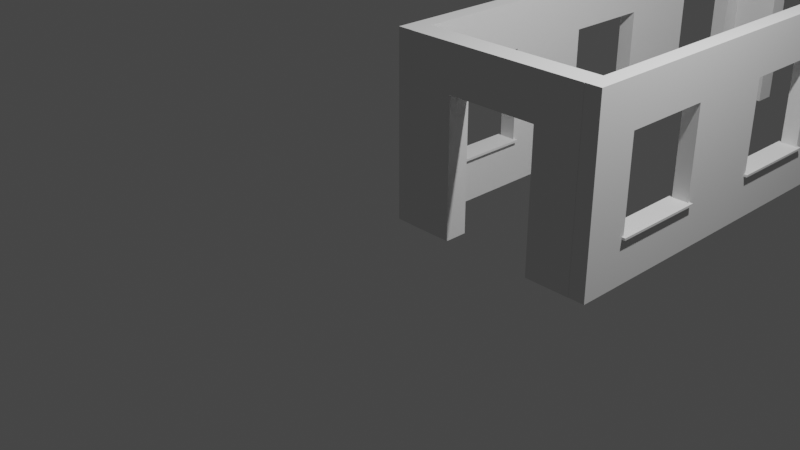 # Source: playground.blend  (saved by Blender 2.80.72; exported with 4.5.12 LTS)
import bpy
from mathutils import Matrix  # noqa: F401  (used for matrix-valued properties, if any)

bpy.ops.wm.read_factory_settings(use_empty=True)
scene = bpy.context.scene
scene.name = 'Scene'

# ---- collections
col_collection = bpy.data.collections.new('Collection'); scene.collection.children.link(col_collection)

# ---- world
world_world = bpy.data.worlds.new('World'); scene.world = world_world
world_world.use_nodes = True; world_world.node_tree.nodes.clear()
_N = world_world.node_tree.nodes; _L = world_world.node_tree.links
n0 = _N.new('ShaderNodeOutputWorld'); n0.name = 'World Output'; n0.location = (300, 300)
n1 = _N.new('ShaderNodeBackground'); n1.name = 'Background'; n1.location = (10, 300)
n1.inputs[0].default_value = (0.05088, 0.05088, 0.05088, 1.0)
_L.new(n1.outputs[0], n0.inputs[0])
n0.is_active_output = True
world_world.color = (0.05088, 0.05088, 0.05088)
world_world.use_sun_shadow = False
world_world.sun_shadow_jitter_overblur = 0.0

# ---- cameras
cam_camera = bpy.data.cameras.new('Camera')
cam_camera.clip_end = 100.0
cam_camera.ortho_scale = 7.314

# ---- lights
light_light = bpy.data.lights.new('Light', 'POINT')
light_light.transmission_factor = 0.0
light_light.cutoff_distance = 30.0
light_light.energy = 1000.0
light_light.shadow_buffer_clip_start = 1.001
light_light.shadow_soft_size = 0.1
light_light.shadow_maximum_resolution = 0.006
light_light.use_absolute_resolution = True

# ---- meshes
me_sm_window_2x2x0_25m = bpy.data.meshes.new('SM_Window_2x2x0.25m')
me_sm_window_2x2x0_25m.from_pydata([(0.1788, 5.96e-08, 0.0001608), (0.1788, 5.96e-08, 2.0), (0.1788, 2.0, 2.0), (0.1788, 2.0, 0.0001608), (0.0002426, 5.96e-08, 0.0001608), (0.0002425, 5.96e-08, 2.0), (0.0002425, 2.0, 2.0), (0.0002426, 2.0, 0.0001608), (0.0002425, 5.96e-08, 1.0), (0.0002425, 1.0, 2.0), (0.0002425, 2.0, 1.0), (0.0002426, 1.0, 0.0001608), (0.1788, 5.96e-08, 1.0), (0.1788, 1.0, 2.0), (0.1788, 2.0, 1.0), (0.1788, 1.0, 0.0001608), (0.1788, 5.96e-08, 1.5), (0.1788, 1.5, 2.0), (0.1788, 2.0, 0.5002), (0.1788, 1.5, 0.0001608), (0.1788, 5.96e-08, 0.5002), (0.1788, 0.5, 2.0), (0.1788, 2.0, 1.5), (0.1788, 0.5, 0.0001608), (0.1788, 1.5, 1.0), (0.1788, 0.5, 1.0), (0.1788, 1.0, 1.5), (0.1788, 1.0, 0.5002), (0.1788, 0.5, 0.5002), (0.1788, 0.5, 1.5), (0.1788, 1.5, 1.5), (0.1788, 1.5, 0.5002), (0.0002425, 5.96e-08, 1.5), (0.0002425, 1.5, 2.0), (0.0002425, 2.0, 0.5002), (0.0002426, 1.5, 0.0001608), (0.0002425, 5.96e-08, 0.5002), (0.0002425, 0.5, 2.0), (0.0002425, 2.0, 1.5), (0.0002426, 0.5, 0.0001608), (0.0002425, 1.0, 0.5002), (0.0002425, 1.0, 1.5), (0.0002425, 0.5, 1.0), (0.0002425, 1.5, 1.0), (0.0002425, 1.5, 1.5), (0.0002425, 0.5, 1.5), (0.0002425, 0.5, 0.5002), (0.0002425, 1.5, 0.5002), (0.0002425, 1.525, 2.0), (0.0002426, 1.525, 0.0001608), (0.0002425, 1.525, 1.0), (0.0002425, 1.525, 1.5), (0.0002425, 1.525, 0.5002), (0.0002425, 0.475, 1.0), (0.0002425, 0.475, 2.0), (0.0002426, 0.475, 0.0001608), (0.0002425, 0.475, 1.5), (0.0002425, 0.475, 0.5002), (0.0002425, 2.0, 0.4752), (0.0002425, 1.0, 0.4752), (0.0002425, 5.96e-08, 0.4752), (0.0002425, 0.5, 0.4752), (0.0002425, 1.5, 0.4752), (0.0002425, 1.525, 0.4752), (0.0002425, 0.475, 0.4752), (0.0002425, 5.96e-08, 1.525), (0.0002425, 2.0, 1.525), (0.0002425, 1.0, 1.525), (0.0002425, 1.5, 1.525), (0.0002425, 0.5, 1.525), (0.0002425, 1.525, 1.525), (0.0002425, 0.475, 1.525), (0.1788, 2.0, 0.4752), (0.1788, 5.96e-08, 0.4752), (0.1788, 1.0, 0.4752), (0.1788, 0.5, 0.4752), (0.1788, 1.5, 0.4752), (0.1788, 5.96e-08, 1.525), (0.1788, 1.0, 1.525), (0.1788, 2.0, 1.525), (0.1788, 0.5, 1.525), (0.1788, 1.5, 1.525), (0.1788, 1.525, 2.0), (0.1788, 1.525, 0.0001608), (0.1788, 1.525, 1.0), (0.1788, 1.525, 1.5), (0.1788, 1.525, 0.5002), (0.1788, 1.525, 0.4752), (0.1788, 1.525, 1.525), (0.1788, 0.475, 2.0), (0.1788, 0.475, 0.0001608), (0.1788, 0.475, 1.0), (0.1788, 0.475, 0.5002), (0.1788, 0.475, 1.5), (0.1788, 0.475, 0.4752), (0.1788, 0.475, 1.525), (0.2145, 1.0, 0.4752), (0.2145, 1.0, 0.5002), (0.2145, 0.5, 0.5002), (0.2145, 0.475, 0.5002), (0.2145, 0.5, 0.4752), (0.2145, 1.5, 0.5002), (0.2145, 1.5, 0.4752), (0.2145, 0.475, 0.4752), (0.2145, 1.525, 0.5002), (0.2145, 1.525, 0.4752), (-0.03547, 1.0, 0.5002), (-0.03547, 0.5, 0.5002), (-0.03547, 1.5, 0.5002), (-0.03547, 1.525, 0.5002), (-0.03547, 0.475, 0.5002), (-0.03547, 1.0, 0.4752), (-0.03547, 0.5, 0.4752), (-0.03547, 1.5, 0.4752), (-0.03547, 1.525, 0.4752), (-0.03547, 0.475, 0.4752)], [], [(87, 83, 3, 72), (63, 58, 7, 49), (2, 79, 22, 14, 18, 72, 3, 7, 58, 34, 10, 38, 66, 6), (0, 73, 20, 12, 16, 77, 1, 5, 65, 32, 8, 36, 60, 4), (3, 83, 19, 15, 23, 90, 0, 4, 55, 39, 11, 35, 49, 7), (1, 89, 21, 13, 17, 82, 2, 6, 48, 33, 9, 37, 54, 5), (61, 59, 11, 39), (45, 29, 25, 42), (51, 38, 10, 50), (85, 84, 14, 22), (45, 41, 26, 29), (75, 23, 15, 74), (41, 44, 30, 26), (91, 92, 28, 25), (94, 90, 23, 75), (80, 29, 26, 78), (95, 93, 29, 80), (93, 91, 25, 29), (88, 85, 22, 79), (78, 26, 30, 81), (44, 43, 24, 30), (84, 86, 18, 14), (43, 47, 31, 24), (74, 15, 19, 76), (47, 40, 27, 31), (67, 68, 44, 41), (70, 66, 38, 51), (56, 45, 42, 53), (71, 69, 45, 56), (69, 67, 41, 45), (64, 61, 39, 55), (53, 42, 46, 57), (40, 46, 28, 27), (59, 62, 35, 11), (28, 46, 42, 25), (50, 10, 34, 52), (43, 50, 52, 47), (68, 70, 51, 44), (44, 51, 50, 43), (62, 63, 49, 35), (8, 53, 57, 36), (60, 64, 55, 4), (65, 71, 56, 32), (32, 56, 53, 8), (36, 57, 64, 60), (59, 61, 112, 111), (40, 47, 108, 106), (61, 64, 115, 112), (64, 57, 110, 115), (52, 34, 58, 63), (5, 54, 71, 65), (33, 48, 70, 68), (37, 9, 67, 69), (54, 37, 69, 71), (48, 6, 66, 70), (9, 33, 68, 67), (74, 76, 102, 96), (92, 94, 103, 99), (28, 92, 99, 98), (86, 87, 72, 18), (13, 78, 81, 17), (82, 88, 79, 2), (89, 95, 80, 21), (21, 80, 78, 13), (17, 81, 88, 82), (27, 28, 98, 97), (24, 31, 86, 84), (81, 30, 85, 88), (30, 24, 84, 85), (76, 19, 83, 87), (1, 77, 95, 89), (20, 73, 94, 92), (16, 12, 91, 93), (77, 16, 93, 95), (73, 0, 90, 94), (12, 20, 92, 91), (97, 96, 102, 101), (99, 103, 100, 98), (98, 100, 96, 97), (101, 102, 105, 104), (86, 31, 101, 104), (87, 86, 104, 105), (94, 75, 100, 103), (76, 87, 105, 102), (31, 27, 97, 101), (75, 74, 96, 100), (108, 109, 114, 113), (106, 108, 113, 111), (110, 107, 112, 115), (107, 106, 111, 112), (46, 40, 106, 107), (63, 62, 113, 114), (47, 52, 109, 108), (52, 63, 114, 109), (57, 46, 107, 110), (62, 59, 111, 113)])
me_sm_window_2x2x0_25m.use_remesh_preserve_volume = False
me_sm_window_2x2x0_25m.use_remesh_preserve_attributes = False
me_sm_window_2x2x0_25m.use_mirror_vertex_groups = False
me_sm_window_2x2x0_25m.update()
me_sm_door_2x2x0_25m = bpy.data.meshes.new('SM_Door_2x2x0.25m')
me_sm_door_2x2x0_25m.from_pydata([(5.96e-08, 0.2468, 4.256e-05), (2.0, 0.2468, 4.256e-05), (2.0, 0.2468, 2.0), (5.96e-08, 0.2468, 2.0), (5.96e-08, -0.003247, 4.256e-05), (2.0, -0.003247, 4.256e-05), (2.0, -0.003247, 2.0), (5.96e-08, -0.003247, 2.0), (2.0, 0.2468, 1.0), (1.0, 0.2468, 2.0), (5.96e-08, 0.2468, 1.0), (2.0, -0.003247, 1.0), (1.0, -0.003247, 2.0), (5.96e-08, -0.003247, 1.0), (1.5, 0.2468, 4.256e-05), (2.0, 0.2468, 1.5), (0.5, 0.2468, 2.0), (5.96e-08, 0.2468, 1.5), (1.5, -0.003247, 4.256e-05), (2.0, -0.003247, 1.5), (0.5, -0.003247, 2.0), (5.96e-08, -0.003247, 1.5), (0.5, 0.2468, 4.256e-05), (2.0, 0.2468, 0.5), (1.5, 0.2468, 2.0), (5.96e-08, 0.2468, 0.5), (0.5, -0.003247, 4.256e-05), (2.0, -0.003247, 0.5), (1.5, -0.003247, 2.0), (5.96e-08, -0.003247, 0.5), (0.5, -0.003247, 1.0), (1.5, -0.003247, 1.0), (1.0, -0.003247, 1.5), (1.0, 0.2468, 1.5), (1.5, 0.2468, 1.0), (0.5, 0.2468, 1.0), (0.5, 0.2468, 0.5), (1.5, 0.2468, 0.5), (1.5, 0.2468, 1.5), (1.5, -0.003247, 1.5), (1.5, -0.003247, 0.5), (0.5, -0.003247, 0.5), (0.5, -0.003247, 1.5), (0.5, 0.2468, 1.5)], [], [(43, 17, 3, 16), (42, 20, 7, 21), (25, 29, 13, 10), (41, 30, 13, 29), (39, 28, 12, 32), (38, 33, 9, 24), (36, 25, 10, 35), (22, 0, 25, 36), (23, 37, 34, 8), (1, 14, 37, 23), (15, 38, 24, 2), (8, 34, 38, 15), (11, 19, 39, 31), (19, 6, 28, 39), (5, 27, 40, 18), (27, 11, 31, 40), (26, 41, 29, 4), (0, 4, 29, 25), (17, 21, 7, 3), (10, 13, 21, 17), (15, 19, 11, 8), (2, 6, 19, 15), (23, 27, 5, 1), (8, 11, 27, 23), (16, 20, 12, 9), (3, 7, 20, 16), (24, 28, 6, 2), (9, 12, 28, 24), (1, 5, 18, 14), (18, 40, 37, 14), (40, 31, 34, 37), (22, 26, 4, 0), (31, 39, 38, 34), (33, 38, 39, 32), (33, 32, 42, 43), (42, 30, 35, 43), (30, 42, 21, 13), (36, 35, 30, 41), (32, 12, 20, 42), (33, 43, 16, 9), (22, 36, 41, 26), (35, 10, 17, 43)])
me_sm_door_2x2x0_25m.use_remesh_preserve_volume = False
me_sm_door_2x2x0_25m.use_remesh_preserve_attributes = False
me_sm_door_2x2x0_25m.use_mirror_vertex_groups = False
me_sm_door_2x2x0_25m.update()

# ---- objects
ob_light = bpy.data.objects.new('Light', light_light)
ob_camera = bpy.data.objects.new('Camera', cam_camera)
ob_sm_window_2x2x0_25m = bpy.data.objects.new('SM_Window_2x2x0.25m', me_sm_window_2x2x0_25m)
ob_sm_window_2x2x0_25m_001 = bpy.data.objects.new('SM_Window_2x2x0.25m.001', me_sm_window_2x2x0_25m)
ob_sm_window_2x2x0_25m_002 = bpy.data.objects.new('SM_Window_2x2x0.25m.002', me_sm_window_2x2x0_25m)
ob_sm_door_2x2x0_25m = bpy.data.objects.new('SM_Door_2x2x0.25m', me_sm_door_2x2x0_25m)
ob_sm_window_2x2x0_25m_003 = bpy.data.objects.new('SM_Window_2x2x0.25m.003', me_sm_window_2x2x0_25m)
ob_sm_window_2x2x0_25m_004 = bpy.data.objects.new('SM_Window_2x2x0.25m.004', me_sm_window_2x2x0_25m)
ob_sm_window_2x2x0_25m_005 = bpy.data.objects.new('SM_Window_2x2x0.25m.005', me_sm_window_2x2x0_25m)
ob_sm_door_2x2x0_25m_001 = bpy.data.objects.new('SM_Door_2x2x0.25m.001', me_sm_door_2x2x0_25m)

# ---- transforms, parenting, visibility, modifiers, constraints
ob_light.location = (4.076, 1.005, 5.904)
ob_light.rotation_euler = (0.6503, 0.05522, 1.866)
ob_light.lock_rotations_4d = False
ob_light.empty_display_type = 'ARROWS'
ob_light.color = (0.0, 0.0, 0.0, 0.0)
ob_light.lineart.crease_threshold = 0.0
ob_camera.location = (7.359, -6.926, 4.958)
ob_camera.rotation_euler = (1.109, 0.0, 0.8149)
ob_camera.lock_rotations_4d = False
ob_camera.empty_display_type = 'ARROWS'
ob_camera.color = (0.0, 0.0, 0.0, 0.0)
ob_camera.display_type = 'WIRE'
ob_camera.lineart.crease_threshold = 0.0
ob_sm_window_2x2x0_25m.location = (0.0, 0.0, 0.0)
ob_sm_window_2x2x0_25m.lineart.crease_threshold = 0.0
ob_sm_window_2x2x0_25m_001.location = (0.0, 2.0, 0.0)
ob_sm_window_2x2x0_25m_001.lineart.crease_threshold = 0.0
ob_sm_window_2x2x0_25m_002.location = (0.0, 4.0, 0.0)
ob_sm_window_2x2x0_25m_002.lineart.crease_threshold = 0.0
ob_sm_door_2x2x0_25m.location = (0.1794, 0.0, 0.0)
ob_sm_door_2x2x0_25m.lineart.crease_threshold = 0.0
ob_sm_window_2x2x0_25m_003.location = (2.179, 0.0, 0.0)
ob_sm_window_2x2x0_25m_003.lineart.crease_threshold = 0.0
ob_sm_window_2x2x0_25m_004.location = (2.179, 2.0, 0.0)
ob_sm_window_2x2x0_25m_004.lineart.crease_threshold = 0.0
ob_sm_window_2x2x0_25m_005.location = (2.179, 4.0, 0.0)
ob_sm_window_2x2x0_25m_005.lineart.crease_threshold = 0.0
ob_sm_door_2x2x0_25m_001.location = (0.1794, 5.745, 0.0)
ob_sm_door_2x2x0_25m_001.lineart.crease_threshold = 0.0

# ---- collection membership
col_collection.objects.link(ob_light)
col_collection.objects.link(ob_camera)
col_collection.objects.link(ob_sm_window_2x2x0_25m)
col_collection.objects.link(ob_sm_window_2x2x0_25m_001)
col_collection.objects.link(ob_sm_window_2x2x0_25m_002)
col_collection.objects.link(ob_sm_door_2x2x0_25m)
col_collection.objects.link(ob_sm_window_2x2x0_25m_003)
col_collection.objects.link(ob_sm_window_2x2x0_25m_004)
col_collection.objects.link(ob_sm_window_2x2x0_25m_005)
col_collection.objects.link(ob_sm_door_2x2x0_25m_001)

# ---- scene / render settings (as saved in the file)
scene.camera = ob_camera
scene.frame_start = 1; scene.frame_end = 250; scene.frame_set(1)
scene.render.engine = 'BLENDER_EEVEE_NEXT'
scene.cycles.use_denoising = False
scene.cycles.samples = 128
scene.cycles.sampling_pattern = 'TABULATED_SOBOL'
scene.cycles.use_adaptive_sampling = False
scene.cycles.use_light_tree = False
scene.view_settings.view_transform = 'Filmic'
bpy.context.view_layer.update()
